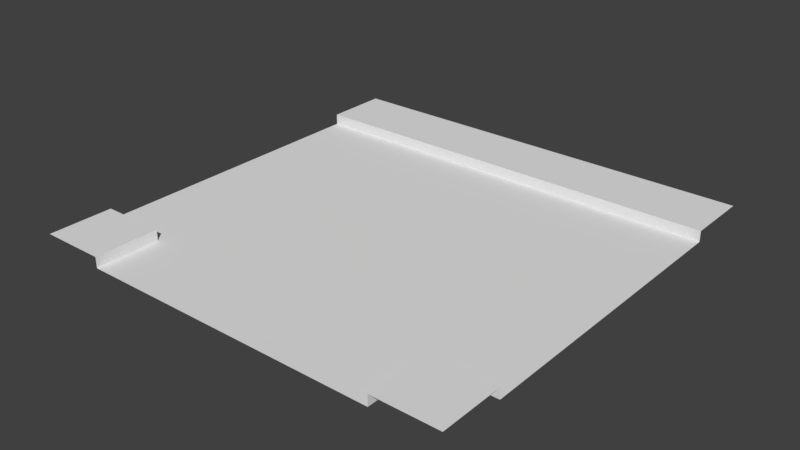 # Source: Road-7.blend  (saved by Blender 2.78.0; exported with 4.5.12 LTS)
import bpy
from mathutils import Matrix  # noqa: F401  (used for matrix-valued properties, if any)

bpy.ops.wm.read_factory_settings(use_empty=True)
scene = bpy.context.scene
scene.name = 'Scene'

# ---- collections
col_collection_1 = bpy.data.collections.new('Collection 1'); scene.collection.children.link(col_collection_1)

# ---- materials (node trees are filled in below, after node groups)
mat_material = bpy.data.materials.new('Material')
mat_material.alpha_threshold = 0.0
mat_material.use_transparent_shadow = False
mat_material.roughness = 0.5

# ---- material node trees

# ---- world
world_world = bpy.data.worlds.new('World'); scene.world = world_world
world_world.color = (0.05088, 0.05088, 0.05088)
world_world.use_sun_shadow = False
world_world.sun_shadow_jitter_overblur = 0.0
world_world.cycles.sampling_method = 'MANUAL'

# ---- meshes
me_plane_002 = bpy.data.meshes.new('Plane.002')
me_plane_002.from_pydata([(-7.0, 7.0, 0.0), (7.0, 7.0, 0.0), (-7.0, -10.0, 0.0), (-10.0, -7.0, 0.0), (-7.0, -7.0, 0.0), (7.0, -10.0, 0.0), (7.0, -7.0, 0.0), (10.0, -7.0, 0.0), (-7.0, 7.0, 0.5), (7.0, 7.0, 0.5), (-7.0, 10.0, 0.5), (7.0, 10.0, 0.5), (-10.0, -10.0, 0.5), (-7.0, -10.0, 0.5), (-10.0, -7.0, 0.5), (-7.0, -7.0, 0.5), (7.0, -10.0, 0.5), (10.0, -10.0, 0.5), (7.0, -7.0, 0.5), (10.0, -7.0, 0.5), (10.0, 7.0, 0.0), (10.0, 7.0, 0.5), (10.0, 10.0, 0.5), (-10.0, 7.0, 0.0), (-10.0, 7.0, 0.5), (-10.0, 10.0, 0.5), (-7.0, 7.0, 0.0), (7.0, 7.0, 0.0), (-7.0, -10.0, 0.0), (-10.0, -7.0, 0.0), (-7.0, -7.0, 0.0), (7.0, -10.0, 0.0), (7.0, -7.0, 0.0), (10.0, -7.0, 0.0), (-7.0, 7.0, 0.5), (7.0, 7.0, 0.5), (-7.0, -10.0, 0.5), (-10.0, -7.0, 0.5), (-7.0, -7.0, 0.5), (7.0, -10.0, 0.5), (7.0, -7.0, 0.5), (10.0, -7.0, 0.5), (10.0, 7.0, 0.0), (10.0, 7.0, 0.5), (-10.0, 7.0, 0.0), (-10.0, 7.0, 0.5)], [], [(1, 0, 4, 6), (3, 4, 0, 23), (8, 9, 11, 10), (12, 13, 15, 14), (16, 17, 19, 18), (2, 5, 6, 4), (1, 6, 7, 20), (11, 9, 21, 22), (8, 10, 25, 24), (28, 30, 38, 36), (30, 29, 37, 38), (33, 32, 40, 41), (26, 27, 35, 34), (32, 31, 39, 40), (35, 27, 42, 43), (26, 34, 45, 44)])
_uv = me_plane_002.uv_layers.new(name='UVMap')
_uv.uv.foreach_set('vector', [0.85, 0.85, 0.15, 0.85, 0.15, 0.15, 0.85, 0.15, 0.0, 0.15, 0.15, 0.15, 0.15, 0.85, 0.0, 0.85, 0.154, 0.8572, 0.846, 0.8572, 0.846, 0.9947, 0.154, 0.9947, 0.001588, 0.00158, 0.1469, 0.00158, 0.1469, 0.1461, 0.001588, 0.1461, 0.8542, 0.001483, 0.9985, 0.001483, 0.9985, 0.1462, 0.8542, 0.1462, 0.15, 0.0, 0.85, 0.0, 0.85, 0.15, 0.15, 0.15, 0.85, 0.85, 0.85, 0.15, 1.0, 0.15, 1.0, 0.85, 0.846, 0.9947, 0.846, 0.8572, 0.9943, 0.8572, 0.9943, 0.9947, 0.154, 0.8572, 0.154, 0.9947, 0.005733, 0.9947, 0.005733, 0.8572, 0.3235, 0.9502, 0.1735, 0.9502, 0.1735, 0.9252, 0.3235, 0.9252, 0.1735, 0.9502, 0.02347, 0.9502, 0.02347, 0.9252, 0.1735, 0.9252, 0.3235, 0.9251, 0.1735, 0.9251, 0.1735, 0.9001, 0.3235, 0.9001, 0.1607, 0.875, 0.8393, 0.875, 0.8393, 0.9, 0.1607, 0.9, 0.1735, 0.9251, 0.02347, 0.9251, 0.02347, 0.9001, 0.1735, 0.9001, 0.8393, 0.9, 0.8393, 0.875, 0.9848, 0.875, 0.9848, 0.9, 0.1607, 0.875, 0.1607, 0.9, 0.01525, 0.9, 0.01525, 0.875])
me_plane_002.materials.append(mat_material)
me_plane_002.use_remesh_preserve_volume = False
me_plane_002.use_remesh_preserve_attributes = False
me_plane_002.use_mirror_vertex_groups = False
me_plane_002.use_paint_bone_selection = False
me_plane_002.use_paint_mask = True
me_plane_002.update()

# ---- objects
ob_plane_002 = bpy.data.objects.new('Plane.002', me_plane_002)

# ---- transforms, parenting, visibility, modifiers, constraints
ob_plane_002.location = (0.0, 0.0, -0.5)
ob_plane_002.lineart.crease_threshold = 0.0

# ---- collection membership
col_collection_1.objects.link(ob_plane_002)

# ---- scene / render settings (as saved in the file)
scene.frame_start = 1; scene.frame_end = 250; scene.frame_set(1)
scene.render.engine = 'BLENDER_EEVEE_NEXT'
scene.render.resolution_percentage = 50
scene.render.dither_intensity = 0.0
scene.cycles.use_denoising = False
scene.cycles.samples = 128
scene.cycles.sampling_pattern = 'TABULATED_SOBOL'
scene.cycles.light_sampling_threshold = 0.0
scene.cycles.use_adaptive_sampling = False
scene.cycles.use_light_tree = False
scene.cycles.blur_glossy = 0.0
scene.cycles.sample_clamp_indirect = 0.0
scene.view_settings.view_transform = 'Standard'
bpy.context.view_layer.update()

# ---- added for rendering (the .blend has no active camera and no usable light): camera, sun
cam_auto = bpy.data.cameras.new('AutoCamera')
cam_auto.lens = 50.0
cam_auto.sensor_width = 36.0
cam_auto.clip_end = 1000.0
ob_auto_camera = bpy.data.objects.new('AutoCamera', cam_auto)
scene.collection.objects.link(ob_auto_camera)
ob_auto_camera.location = (26.1734, -31.4081, 20.6887)
ob_auto_camera.rotation_euler = (1.09748, -7.21219e-08, 0.694738)
scene.camera = ob_auto_camera
light_auto_sun = bpy.data.lights.new('AutoSun', 'SUN')
light_auto_sun.energy = 3.0
light_auto_sun.angle = 0.0523599
ob_auto_sun = bpy.data.objects.new('AutoSun', light_auto_sun)
scene.collection.objects.link(ob_auto_sun)
ob_auto_sun.rotation_euler = (0.872665, 0.174533, 0.523599)
bpy.context.view_layer.update()
